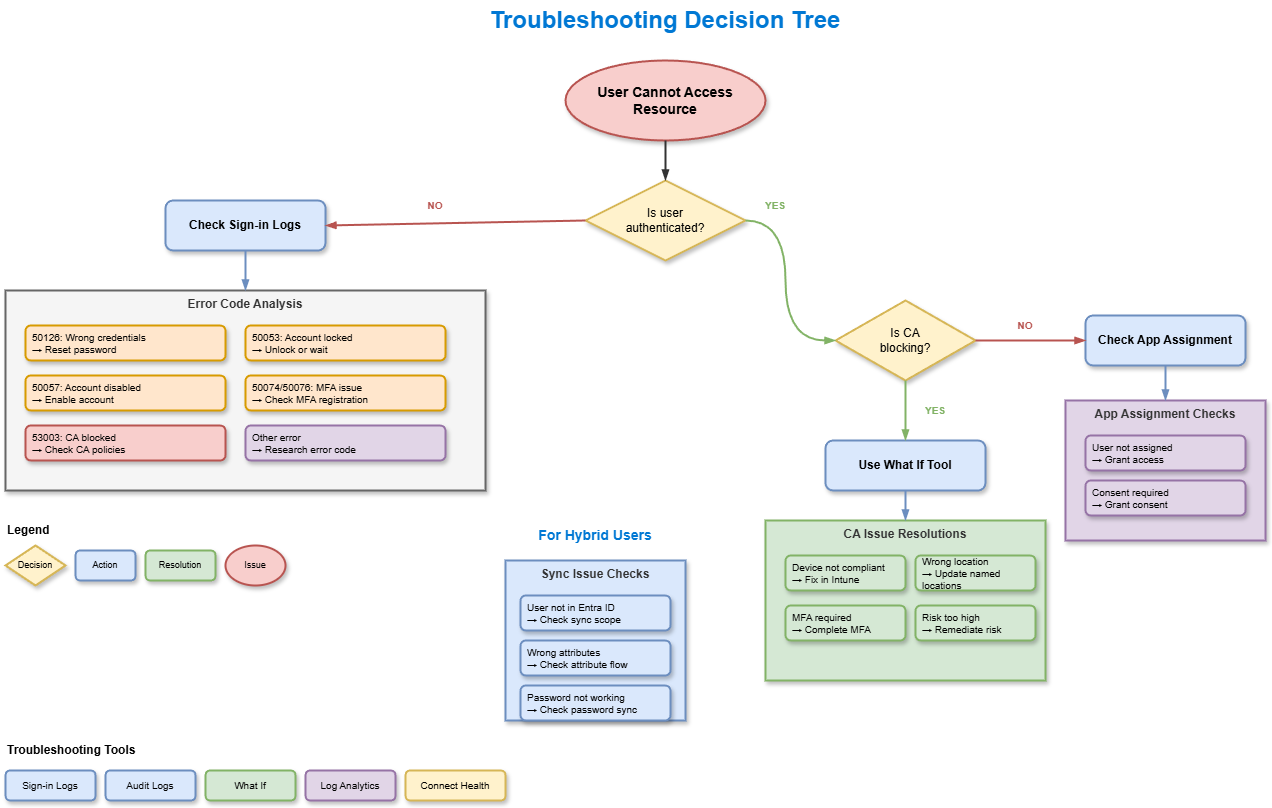

The diagram above was exported from draw.io. Its source (the exported page's mxGraphModel, read from the mxfile embedded in the PNG):
<mxGraphModel dx="886" dy="440" grid="1" gridSize="10" guides="1" tooltips="1" connect="1" arrows="1" fold="1" page="1" pageScale="1" pageWidth="1400" pageHeight="1000" math="0" shadow="1">
  <root>
    <mxCell id="0" />
    <mxCell id="1" parent="0" />
    <mxCell id="title" value="Troubleshooting Decision Tree" style="text;html=1;strokeColor=none;fillColor=none;align=center;verticalAlign=middle;whiteSpace=wrap;rounded=0;fontSize=24;fontStyle=1;fontColor=#0078D4;" parent="1" vertex="1">
      <mxGeometry x="400" y="20" width="600" height="40" as="geometry" />
    </mxCell>
    <mxCell id="start" value="User Cannot Access&#10;Resource" style="ellipse;whiteSpace=wrap;html=1;fillColor=#f8cecc;strokeColor=#b85450;fontSize=14;fontStyle=1;shadow=1;strokeWidth=2;" parent="1" vertex="1">
      <mxGeometry x="600" y="80" width="200" height="80" as="geometry" />
    </mxCell>
    <mxCell id="decision1" value="Is user&#10;authenticated?" style="rhombus;whiteSpace=wrap;html=1;fillColor=#fff2cc;strokeColor=#d6b656;fontSize=12;shadow=1;strokeWidth=2;rounded=0;" parent="1" vertex="1">
      <mxGeometry x="620" y="200" width="160" height="80" as="geometry" />
    </mxCell>
    <mxCell id="arrow-start-d1" style="curved=1;endArrow=blockThin;endFill=1;strokeColor=#333333;strokeWidth=2;rounded=0;exitX=0.5;exitY=1;exitDx=0;exitDy=0;entryX=0.5;entryY=0;entryDx=0;entryDy=0;shadow=0;" parent="1" source="start" target="decision1" edge="1">
      <mxGeometry relative="1" as="geometry" />
    </mxCell>
    <mxCell id="signin-logs" value="Check Sign-in Logs" style="rounded=1;whiteSpace=wrap;html=1;fillColor=#dae8fc;strokeColor=#6c8ebf;fontSize=12;fontStyle=1;shadow=1;strokeWidth=2;" parent="1" vertex="1">
      <mxGeometry x="200" y="220" width="160" height="50" as="geometry" />
    </mxCell>
    <mxCell id="arrow-d1-no" style="curved=1;endArrow=blockThin;endFill=1;strokeColor=#b85450;strokeWidth=2;rounded=0;exitX=0;exitY=0.5;exitDx=0;exitDy=0;entryX=1;entryY=0.5;entryDx=0;entryDy=0;shadow=0;" parent="1" source="decision1" target="signin-logs" edge="1">
      <mxGeometry relative="1" as="geometry" />
    </mxCell>
    <mxCell id="no-label1" value="NO" style="text;html=1;strokeColor=none;fillColor=none;align=center;verticalAlign=middle;whiteSpace=wrap;rounded=0;fontSize=10;fontStyle=1;fontColor=#b85450;" parent="1" vertex="1">
      <mxGeometry x="450" y="215" width="40" height="20" as="geometry" />
    </mxCell>
    <mxCell id="error-group" value="Error Code Analysis" style="rounded=0;whiteSpace=wrap;html=1;fillColor=#f5f5f5;strokeColor=#666666;fontColor=#333333;fontSize=12;fontStyle=1;verticalAlign=top;align=center;shadow=1;strokeWidth=2;" parent="1" vertex="1">
      <mxGeometry x="40" y="310" width="480" height="200" as="geometry" />
    </mxCell>
    <mxCell id="err-50126" value="50126: Wrong credentials&#10;→ Reset password" style="rounded=1;whiteSpace=wrap;html=1;fillColor=#ffe6cc;strokeColor=#d79b00;fontSize=10;shadow=1;strokeWidth=2;align=left;spacingLeft=5;" parent="1" vertex="1">
      <mxGeometry x="60" y="345" width="200" height="35" as="geometry" />
    </mxCell>
    <mxCell id="err-50053" value="50053: Account locked&#10;→ Unlock or wait" style="rounded=1;whiteSpace=wrap;html=1;fillColor=#ffe6cc;strokeColor=#d79b00;fontSize=10;shadow=1;strokeWidth=2;align=left;spacingLeft=5;" parent="1" vertex="1">
      <mxGeometry x="280" y="345" width="200" height="35" as="geometry" />
    </mxCell>
    <mxCell id="err-50057" value="50057: Account disabled&#10;→ Enable account" style="rounded=1;whiteSpace=wrap;html=1;fillColor=#ffe6cc;strokeColor=#d79b00;fontSize=10;shadow=1;strokeWidth=2;align=left;spacingLeft=5;" parent="1" vertex="1">
      <mxGeometry x="60" y="395" width="200" height="35" as="geometry" />
    </mxCell>
    <mxCell id="err-50074" value="50074/50076: MFA issue&#10;→ Check MFA registration" style="rounded=1;whiteSpace=wrap;html=1;fillColor=#ffe6cc;strokeColor=#d79b00;fontSize=10;shadow=1;strokeWidth=2;align=left;spacingLeft=5;" parent="1" vertex="1">
      <mxGeometry x="280" y="395" width="200" height="35" as="geometry" />
    </mxCell>
    <mxCell id="err-53003" value="53003: CA blocked&#10;→ Check CA policies" style="rounded=1;whiteSpace=wrap;html=1;fillColor=#f8cecc;strokeColor=#b85450;fontSize=10;shadow=1;strokeWidth=2;align=left;spacingLeft=5;" parent="1" vertex="1">
      <mxGeometry x="60" y="445" width="200" height="35" as="geometry" />
    </mxCell>
    <mxCell id="err-other" value="Other error&#10;→ Research error code" style="rounded=1;whiteSpace=wrap;html=1;fillColor=#e1d5e7;strokeColor=#9673a6;fontSize=10;shadow=1;strokeWidth=2;align=left;spacingLeft=5;" parent="1" vertex="1">
      <mxGeometry x="280" y="445" width="200" height="35" as="geometry" />
    </mxCell>
    <mxCell id="arrow-signin-error" style="curved=1;endArrow=blockThin;endFill=1;strokeColor=#6c8ebf;strokeWidth=2;rounded=0;exitX=0.5;exitY=1;exitDx=0;exitDy=0;entryX=0.5;entryY=0;entryDx=0;entryDy=0;shadow=0;" parent="1" source="signin-logs" target="error-group" edge="1">
      <mxGeometry relative="1" as="geometry" />
    </mxCell>
    <mxCell id="decision2" value="Is CA&#10;blocking?" style="rhombus;whiteSpace=wrap;html=1;fillColor=#fff2cc;strokeColor=#d6b656;fontSize=12;shadow=1;strokeWidth=2;rounded=0;" parent="1" vertex="1">
      <mxGeometry x="870" y="320" width="140" height="80" as="geometry" />
    </mxCell>
    <mxCell id="arrow-d1-yes" style="curved=1;endArrow=blockThin;endFill=1;strokeColor=#82b366;strokeWidth=2;rounded=0;exitX=1;exitY=0.5;exitDx=0;exitDy=0;entryX=0;entryY=0.5;entryDx=0;entryDy=0;shadow=0;" parent="1" source="decision1" target="decision2" edge="1">
      <mxGeometry relative="1" as="geometry">
        <Array as="points">
          <mxPoint x="820" y="240" />
          <mxPoint x="820" y="360" />
        </Array>
      </mxGeometry>
    </mxCell>
    <mxCell id="yes-label1" value="YES" style="text;html=1;strokeColor=none;fillColor=none;align=center;verticalAlign=middle;whiteSpace=wrap;rounded=0;fontSize=10;fontStyle=1;fontColor=#82b366;" parent="1" vertex="1">
      <mxGeometry x="790" y="215" width="40" height="20" as="geometry" />
    </mxCell>
    <mxCell id="whatif" value="Use What If Tool" style="rounded=1;whiteSpace=wrap;html=1;fillColor=#dae8fc;strokeColor=#6c8ebf;fontSize=12;fontStyle=1;shadow=1;strokeWidth=2;" parent="1" vertex="1">
      <mxGeometry x="860" y="460" width="160" height="50" as="geometry" />
    </mxCell>
    <mxCell id="arrow-d2-yes" style="curved=1;endArrow=blockThin;endFill=1;strokeColor=#82b366;strokeWidth=2;rounded=0;exitX=0.5;exitY=1;exitDx=0;exitDy=0;entryX=0.5;entryY=0;entryDx=0;entryDy=0;shadow=0;" parent="1" source="decision2" target="whatif" edge="1">
      <mxGeometry relative="1" as="geometry" />
    </mxCell>
    <mxCell id="yes-label2" value="YES" style="text;html=1;strokeColor=none;fillColor=none;align=center;verticalAlign=middle;whiteSpace=wrap;rounded=0;fontSize=10;fontStyle=1;fontColor=#82b366;" parent="1" vertex="1">
      <mxGeometry x="950" y="420" width="40" height="20" as="geometry" />
    </mxCell>
    <mxCell id="ca-group" value="CA Issue Resolutions" style="rounded=0;whiteSpace=wrap;html=1;fillColor=#d5e8d4;strokeColor=#82b366;fontColor=#333333;fontSize=12;fontStyle=1;verticalAlign=top;align=center;shadow=1;strokeWidth=2;" parent="1" vertex="1">
      <mxGeometry x="800" y="540" width="280" height="160" as="geometry" />
    </mxCell>
    <mxCell id="ca-res1" value="Device not compliant&#10;→ Fix in Intune" style="rounded=1;whiteSpace=wrap;html=1;fillColor=#d5e8d4;strokeColor=#82b366;fontSize=10;shadow=1;strokeWidth=2;align=left;spacingLeft=5;" parent="1" vertex="1">
      <mxGeometry x="820" y="575" width="120" height="35" as="geometry" />
    </mxCell>
    <mxCell id="ca-res2" value="Wrong location&#10;→ Update named locations" style="rounded=1;whiteSpace=wrap;html=1;fillColor=#d5e8d4;strokeColor=#82b366;fontSize=10;shadow=1;strokeWidth=2;align=left;spacingLeft=5;" parent="1" vertex="1">
      <mxGeometry x="950" y="575" width="120" height="35" as="geometry" />
    </mxCell>
    <mxCell id="ca-res3" value="MFA required&#10;→ Complete MFA" style="rounded=1;whiteSpace=wrap;html=1;fillColor=#d5e8d4;strokeColor=#82b366;fontSize=10;shadow=1;strokeWidth=2;align=left;spacingLeft=5;" parent="1" vertex="1">
      <mxGeometry x="820" y="625" width="120" height="35" as="geometry" />
    </mxCell>
    <mxCell id="ca-res4" value="Risk too high&#10;→ Remediate risk" style="rounded=1;whiteSpace=wrap;html=1;fillColor=#d5e8d4;strokeColor=#82b366;fontSize=10;shadow=1;strokeWidth=2;align=left;spacingLeft=5;" parent="1" vertex="1">
      <mxGeometry x="950" y="625" width="120" height="35" as="geometry" />
    </mxCell>
    <mxCell id="arrow-whatif-ca" style="curved=1;endArrow=blockThin;endFill=1;strokeColor=#6c8ebf;strokeWidth=2;rounded=0;exitX=0.5;exitY=1;exitDx=0;exitDy=0;entryX=0.5;entryY=0;entryDx=0;entryDy=0;shadow=0;" parent="1" source="whatif" target="ca-group" edge="1">
      <mxGeometry relative="1" as="geometry" />
    </mxCell>
    <mxCell id="app-check" value="Check App Assignment" style="rounded=1;whiteSpace=wrap;html=1;fillColor=#dae8fc;strokeColor=#6c8ebf;fontSize=12;fontStyle=1;shadow=1;strokeWidth=2;" parent="1" vertex="1">
      <mxGeometry x="1120" y="335" width="160" height="50" as="geometry" />
    </mxCell>
    <mxCell id="arrow-d2-no" style="curved=1;endArrow=blockThin;endFill=1;strokeColor=#b85450;strokeWidth=2;rounded=0;exitX=1;exitY=0.5;exitDx=0;exitDy=0;entryX=0;entryY=0.5;entryDx=0;entryDy=0;shadow=0;" parent="1" source="decision2" target="app-check" edge="1">
      <mxGeometry relative="1" as="geometry" />
    </mxCell>
    <mxCell id="no-label2" value="NO" style="text;html=1;strokeColor=none;fillColor=none;align=center;verticalAlign=middle;whiteSpace=wrap;rounded=0;fontSize=10;fontStyle=1;fontColor=#b85450;" parent="1" vertex="1">
      <mxGeometry x="1040" y="335" width="40" height="20" as="geometry" />
    </mxCell>
    <mxCell id="app-group" value="App Assignment Checks" style="rounded=0;whiteSpace=wrap;html=1;fillColor=#e1d5e7;strokeColor=#9673a6;fontColor=#333333;fontSize=12;fontStyle=1;verticalAlign=top;align=center;shadow=1;strokeWidth=2;" parent="1" vertex="1">
      <mxGeometry x="1100" y="420" width="200" height="140" as="geometry" />
    </mxCell>
    <mxCell id="app-res1" value="User not assigned&#10;→ Grant access" style="rounded=1;whiteSpace=wrap;html=1;fillColor=#e1d5e7;strokeColor=#9673a6;fontSize=10;shadow=1;strokeWidth=2;align=left;spacingLeft=5;" parent="1" vertex="1">
      <mxGeometry x="1120" y="455" width="160" height="35" as="geometry" />
    </mxCell>
    <mxCell id="app-res2" value="Consent required&#10;→ Grant consent" style="rounded=1;whiteSpace=wrap;html=1;fillColor=#e1d5e7;strokeColor=#9673a6;fontSize=10;shadow=1;strokeWidth=2;align=left;spacingLeft=5;" parent="1" vertex="1">
      <mxGeometry x="1120" y="500" width="160" height="35" as="geometry" />
    </mxCell>
    <mxCell id="arrow-app-group" style="curved=1;endArrow=blockThin;endFill=1;strokeColor=#6c8ebf;strokeWidth=2;rounded=0;exitX=0.5;exitY=1;exitDx=0;exitDy=0;entryX=0.5;entryY=0;entryDx=0;entryDy=0;shadow=0;" parent="1" source="app-check" target="app-group" edge="1">
      <mxGeometry relative="1" as="geometry" />
    </mxCell>
    <mxCell id="hybrid-label" value="For Hybrid Users" style="text;html=1;strokeColor=none;fillColor=none;align=center;verticalAlign=middle;whiteSpace=wrap;rounded=0;fontSize=14;fontStyle=1;fontColor=#0078D4;" parent="1" vertex="1">
      <mxGeometry x="560" y="540" width="140" height="30" as="geometry" />
    </mxCell>
    <mxCell id="hybrid-group" value="Sync Issue Checks" style="rounded=0;whiteSpace=wrap;html=1;fillColor=#dae8fc;strokeColor=#6c8ebf;fontColor=#333333;fontSize=12;fontStyle=1;verticalAlign=top;align=center;shadow=1;strokeWidth=2;" parent="1" vertex="1">
      <mxGeometry x="540" y="580" width="180" height="160" as="geometry" />
    </mxCell>
    <mxCell id="sync-res1" value="User not in Entra ID&#10;→ Check sync scope" style="rounded=1;whiteSpace=wrap;html=1;fillColor=#dae8fc;strokeColor=#6c8ebf;fontSize=10;shadow=1;strokeWidth=2;align=left;spacingLeft=5;" parent="1" vertex="1">
      <mxGeometry x="555" y="615" width="150" height="35" as="geometry" />
    </mxCell>
    <mxCell id="sync-res2" value="Wrong attributes&#10;→ Check attribute flow" style="rounded=1;whiteSpace=wrap;html=1;fillColor=#dae8fc;strokeColor=#6c8ebf;fontSize=10;shadow=1;strokeWidth=2;align=left;spacingLeft=5;" parent="1" vertex="1">
      <mxGeometry x="555" y="660" width="150" height="35" as="geometry" />
    </mxCell>
    <mxCell id="sync-res3" value="Password not working&#10;→ Check password sync" style="rounded=1;whiteSpace=wrap;html=1;fillColor=#dae8fc;strokeColor=#6c8ebf;fontSize=10;shadow=1;strokeWidth=2;align=left;spacingLeft=5;" parent="1" vertex="1">
      <mxGeometry x="555" y="705" width="150" height="35" as="geometry" />
    </mxCell>
    <mxCell id="tools-title" value="Troubleshooting Tools" style="text;html=1;strokeColor=none;fillColor=none;align=left;verticalAlign=middle;whiteSpace=wrap;rounded=0;fontSize=12;fontStyle=1;" parent="1" vertex="1">
      <mxGeometry x="40" y="760" width="150" height="20" as="geometry" />
    </mxCell>
    <mxCell id="tool1" value="Sign-in Logs" style="rounded=1;whiteSpace=wrap;html=1;fillColor=#dae8fc;strokeColor=#6c8ebf;fontSize=10;shadow=1;strokeWidth=2;" parent="1" vertex="1">
      <mxGeometry x="40" y="790" width="90" height="30" as="geometry" />
    </mxCell>
    <mxCell id="tool2" value="Audit Logs" style="rounded=1;whiteSpace=wrap;html=1;fillColor=#dae8fc;strokeColor=#6c8ebf;fontSize=10;shadow=1;strokeWidth=2;" parent="1" vertex="1">
      <mxGeometry x="140" y="790" width="90" height="30" as="geometry" />
    </mxCell>
    <mxCell id="tool3" value="What If" style="rounded=1;whiteSpace=wrap;html=1;fillColor=#d5e8d4;strokeColor=#82b366;fontSize=10;shadow=1;strokeWidth=2;" parent="1" vertex="1">
      <mxGeometry x="240" y="790" width="90" height="30" as="geometry" />
    </mxCell>
    <mxCell id="tool4" value="Log Analytics" style="rounded=1;whiteSpace=wrap;html=1;fillColor=#e1d5e7;strokeColor=#9673a6;fontSize=10;shadow=1;strokeWidth=2;" parent="1" vertex="1">
      <mxGeometry x="340" y="790" width="90" height="30" as="geometry" />
    </mxCell>
    <mxCell id="tool5" value="Connect Health" style="rounded=1;whiteSpace=wrap;html=1;fillColor=#fff2cc;strokeColor=#d6b656;fontSize=10;shadow=1;strokeWidth=2;" parent="1" vertex="1">
      <mxGeometry x="440" y="790" width="100" height="30" as="geometry" />
    </mxCell>
    <mxCell id="legend-title" value="Legend" style="text;html=1;strokeColor=none;fillColor=none;align=left;verticalAlign=middle;whiteSpace=wrap;rounded=0;fontSize=12;fontStyle=1;" parent="1" vertex="1">
      <mxGeometry x="40" y="540" width="60" height="20" as="geometry" />
    </mxCell>
    <mxCell id="legend1" value="Decision" style="rhombus;whiteSpace=wrap;html=1;fillColor=#fff2cc;strokeColor=#d6b656;fontSize=9;shadow=1;strokeWidth=2;rounded=0;" parent="1" vertex="1">
      <mxGeometry x="40" y="565" width="60" height="40" as="geometry" />
    </mxCell>
    <mxCell id="legend2" value="Action" style="rounded=1;whiteSpace=wrap;html=1;fillColor=#dae8fc;strokeColor=#6c8ebf;fontSize=9;shadow=1;strokeWidth=2;" parent="1" vertex="1">
      <mxGeometry x="110" y="570" width="60" height="30" as="geometry" />
    </mxCell>
    <mxCell id="legend3" value="Resolution" style="rounded=1;whiteSpace=wrap;html=1;fillColor=#d5e8d4;strokeColor=#82b366;fontSize=9;shadow=1;strokeWidth=2;" parent="1" vertex="1">
      <mxGeometry x="180" y="570" width="70" height="30" as="geometry" />
    </mxCell>
    <mxCell id="legend4" value="Issue" style="ellipse;whiteSpace=wrap;html=1;fillColor=#f8cecc;strokeColor=#b85450;fontSize=9;shadow=1;strokeWidth=2;" parent="1" vertex="1">
      <mxGeometry x="260" y="565" width="60" height="40" as="geometry" />
    </mxCell>
  </root>
</mxGraphModel>